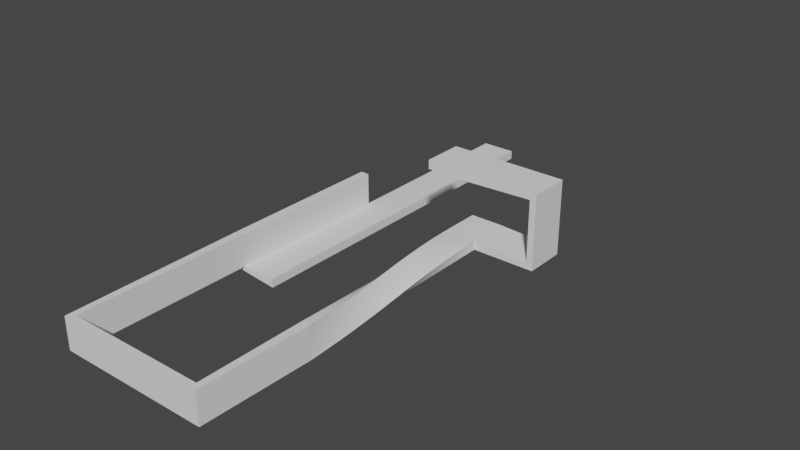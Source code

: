 # Source: Advanced_Lap.blend  (saved by Blender 3.0.42; exported with 4.5.12 LTS)
import bpy
from mathutils import Matrix  # noqa: F401  (used for matrix-valued properties, if any)

bpy.ops.wm.read_factory_settings(use_empty=True)
scene = bpy.context.scene
scene.name = 'Scene'

# ---- collections
col_collection = bpy.data.collections.new('Collection'); scene.collection.children.link(col_collection)

# ---- world
world_world = bpy.data.worlds.new('World'); scene.world = world_world
world_world.use_nodes = True; world_world.node_tree.nodes.clear()
_N = world_world.node_tree.nodes; _L = world_world.node_tree.links
n0 = _N.new('ShaderNodeOutputWorld'); n0.name = 'World Output'; n0.location = (300, 300)
n1 = _N.new('ShaderNodeBackground'); n1.name = 'Background'; n1.location = (10, 300)
n1.inputs[0].default_value = (0.05088, 0.05088, 0.05088, 1.0)
_L.new(n1.outputs[0], n0.inputs[0])
n0.is_active_output = True
world_world.color = (0.05088, 0.05088, 0.05088)
world_world.use_sun_shadow = False
world_world.sun_shadow_jitter_overblur = 0.0

# ---- meshes
me_plane = bpy.data.meshes.new('Plane')
me_plane.from_pydata([(-1.0, -1.0, 1.987), (1.0, -1.0, 1.987), (-1.0, 1.0, 1.987), (1.0, 1.0, 1.987), (4.72, -1.0, 1.987), (4.72, 1.0, 1.987), (4.72, -1.0, -1.639), (4.72, 1.0, -1.639), (0.05526, -1.0, -1.639), (0.05526, 1.0, -1.639), (1.653, 1.0, -1.639), (1.653, -1.0, -1.639), (0.05526, -1.388, -1.639), (1.653, -1.388, -1.639), (0.8542, -11.17, -0.8402), (0.8542, -11.17, -2.438), (0.8275, -10.84, -0.8668), (0.8009, -10.51, -0.8935), (0.7743, -10.19, -0.9201), (0.7476, -9.861, -0.9467), (0.721, -9.535, -0.9734), (0.6944, -9.21, -1.0), (0.6677, -8.884, -1.027), (0.6411, -8.558, -1.053), (0.6145, -8.232, -1.08), (0.5879, -7.906, -1.107), (0.5612, -7.58, -1.133), (0.5346, -7.254, -1.16), (0.508, -6.928, -1.186), (0.4813, -6.602, -1.213), (0.4547, -6.276, -1.24), (0.4281, -5.951, -1.266), (0.4014, -5.625, -1.293), (0.3748, -5.299, -1.32), (0.3482, -4.973, -1.346), (0.3216, -4.647, -1.373), (0.2949, -4.321, -1.399), (0.2683, -3.995, -1.426), (0.2417, -3.669, -1.453), (0.215, -3.343, -1.479), (0.1884, -3.017, -1.506), (0.1618, -2.691, -1.533), (0.1351, -2.366, -1.559), (0.1085, -2.04, -1.586), (0.08189, -1.714, -1.612), (1.626, -1.714, -1.666), (1.6, -2.04, -1.692), (1.573, -2.366, -1.719), (1.547, -2.691, -1.746), (1.52, -3.017, -1.772), (1.493, -3.343, -1.799), (1.467, -3.669, -1.826), (1.44, -3.995, -1.852), (1.413, -4.321, -1.879), (1.387, -4.647, -1.905), (1.36, -4.973, -1.932), (1.333, -5.299, -1.959), (1.307, -5.625, -1.985), (1.28, -5.951, -2.012), (1.254, -6.276, -2.039), (1.227, -6.602, -2.065), (1.2, -6.928, -2.092), (1.174, -7.254, -2.118), (1.147, -7.58, -2.145), (1.12, -7.906, -2.172), (1.094, -8.232, -2.198), (1.067, -8.558, -2.225), (1.041, -8.884, -2.252), (1.014, -9.21, -2.278), (0.9873, -9.535, -2.305), (0.9607, -9.861, -2.331), (0.934, -10.19, -2.358), (0.9074, -10.51, -2.385), (0.8808, -10.84, -2.411), (0.8542, -16.45, -0.8402), (0.8542, -16.45, -2.438), (-6.18, -16.45, -0.8402), (-6.18, -16.45, -2.438), (-6.18, 0.7527, -0.8402), (-6.18, 0.7527, -2.438), (-6.18, -7.685, -0.8402), (-6.18, -7.685, -2.438), (-4.424, 0.7527, -2.438), (-4.424, -7.685, -2.438), (-6.18, 10.75, -2.438), (-4.424, 10.75, -2.438), (1.254, -1.0, -1.639), (0.8542, -1.0, -1.639), (0.4547, -1.0, -1.639), (0.8542, -11.17, -2.039), (0.8542, -11.17, -1.639), (0.8542, -11.17, -1.24), (0.8408, -10.84, -1.253), (0.8275, -10.51, -1.266), (0.8142, -10.19, -1.28), (0.8009, -9.861, -1.293), (0.7876, -9.535, -1.306), (0.7743, -9.21, -1.32), (0.761, -8.884, -1.333), (0.7476, -8.558, -1.346), (0.7343, -8.232, -1.36), (0.721, -7.906, -1.373), (0.7077, -7.58, -1.386), (0.6944, -7.254, -1.399), (0.6811, -6.928, -1.413), (0.6678, -6.602, -1.426), (0.6545, -6.276, -1.439), (0.6412, -5.951, -1.453), (0.6278, -5.625, -1.466), (0.6145, -5.299, -1.479), (0.6012, -4.973, -1.493), (0.5879, -4.647, -1.506), (0.5746, -4.321, -1.519), (0.5613, -3.995, -1.533), (0.548, -3.669, -1.546), (0.5347, -3.343, -1.559), (0.5214, -3.017, -1.573), (0.5081, -2.691, -1.586), (0.4948, -2.366, -1.599), (0.4814, -2.04, -1.612), (0.4681, -1.714, -1.626), (0.4548, -1.388, -1.639), (0.8542, -10.84, -1.639), (0.8542, -10.51, -1.639), (0.8542, -10.19, -1.639), (0.8542, -9.861, -1.639), (0.8542, -9.535, -1.639), (0.8542, -9.21, -1.639), (0.8542, -8.884, -1.639), (0.8542, -8.558, -1.639), (0.8542, -8.232, -1.639), (0.8542, -7.906, -1.639), (0.8542, -7.58, -1.639), (0.8542, -7.254, -1.639), (0.8542, -6.928, -1.639), (0.8542, -6.602, -1.639), (0.8542, -6.276, -1.639), (0.8542, -5.951, -1.639), (0.8542, -5.625, -1.639), (0.8542, -5.299, -1.639), (0.8542, -4.973, -1.639), (0.8542, -4.647, -1.639), (0.8542, -4.321, -1.639), (0.8542, -3.995, -1.639), (0.8542, -3.669, -1.639), (0.8542, -3.343, -1.639), (0.8542, -3.017, -1.639), (0.8542, -2.691, -1.639), (0.8542, -2.366, -1.639), (0.8542, -2.04, -1.639), (0.8542, -1.714, -1.639), (0.8542, -1.388, -1.639), (0.8675, -10.84, -2.025), (0.8808, -10.51, -2.012), (0.8941, -10.19, -1.999), (0.9074, -9.861, -1.985), (0.9207, -9.535, -1.972), (0.934, -9.21, -1.959), (0.9474, -8.884, -1.945), (0.9607, -8.558, -1.932), (0.974, -8.232, -1.919), (0.9873, -7.906, -1.905), (1.001, -7.58, -1.892), (1.014, -7.254, -1.879), (1.027, -6.928, -1.865), (1.041, -6.602, -1.852), (1.054, -6.276, -1.839), (1.067, -5.951, -1.825), (1.08, -5.625, -1.812), (1.094, -5.299, -1.799), (1.107, -4.973, -1.786), (1.12, -4.647, -1.772), (1.134, -4.321, -1.759), (1.147, -3.995, -1.746), (1.16, -3.669, -1.732), (1.174, -3.343, -1.719), (1.187, -3.017, -1.706), (1.2, -2.691, -1.692), (1.214, -2.366, -1.679), (1.227, -2.04, -1.666), (1.24, -1.714, -1.652), (1.253, -1.388, -1.639)], [], [(0, 1, 3, 2), (3, 1, 4, 5), (5, 4, 6, 7), (10, 11, 86, 87, 88, 8, 9), (7, 6, 11, 10), (86, 11, 13, 181), (152, 73, 15, 89), (181, 13, 45, 180), (180, 45, 46, 179), (179, 46, 47, 178), (178, 47, 48, 177), (177, 48, 49, 176), (176, 49, 50, 175), (175, 50, 51, 174), (174, 51, 52, 173), (173, 52, 53, 172), (172, 53, 54, 171), (171, 54, 55, 170), (170, 55, 56, 169), (169, 56, 57, 168), (168, 57, 58, 167), (167, 58, 59, 166), (166, 59, 60, 165), (165, 60, 61, 164), (164, 61, 62, 163), (163, 62, 63, 162), (162, 63, 64, 161), (161, 64, 65, 160), (160, 65, 66, 159), (159, 66, 67, 158), (158, 67, 68, 157), (157, 68, 69, 156), (156, 69, 70, 155), (155, 70, 71, 154), (154, 71, 72, 153), (153, 72, 73, 152), (14, 91, 90, 89, 15, 75, 74), (74, 75, 77, 76), (80, 81, 79, 78), (76, 77, 81, 80), (79, 81, 83, 82), (79, 82, 85, 84), (12, 121, 120, 44), (44, 120, 119, 43), (43, 119, 118, 42), (42, 118, 117, 41), (41, 117, 116, 40), (40, 116, 115, 39), (39, 115, 114, 38), (38, 114, 113, 37), (37, 113, 112, 36), (36, 112, 111, 35), (35, 111, 110, 34), (34, 110, 109, 33), (33, 109, 108, 32), (32, 108, 107, 31), (31, 107, 106, 30), (30, 106, 105, 29), (29, 105, 104, 28), (28, 104, 103, 27), (27, 103, 102, 26), (26, 102, 101, 25), (25, 101, 100, 24), (24, 100, 99, 23), (23, 99, 98, 22), (22, 98, 97, 21), (21, 97, 96, 20), (20, 96, 95, 19), (19, 95, 94, 18), (18, 94, 93, 17), (17, 93, 92, 16), (16, 92, 91, 14), (8, 88, 121, 12), (121, 151, 150, 120), (120, 150, 149, 119), (119, 149, 148, 118), (118, 148, 147, 117), (117, 147, 146, 116), (116, 146, 145, 115), (115, 145, 144, 114), (114, 144, 143, 113), (113, 143, 142, 112), (112, 142, 141, 111), (111, 141, 140, 110), (110, 140, 139, 109), (109, 139, 138, 108), (108, 138, 137, 107), (107, 137, 136, 106), (106, 136, 135, 105), (105, 135, 134, 104), (104, 134, 133, 103), (103, 133, 132, 102), (102, 132, 131, 101), (101, 131, 130, 100), (100, 130, 129, 99), (99, 129, 128, 98), (98, 128, 127, 97), (97, 127, 126, 96), (96, 126, 125, 95), (95, 125, 124, 94), (94, 124, 123, 93), (93, 123, 122, 92), (92, 122, 90, 91), (88, 87, 151, 121), (151, 181, 180, 150), (150, 180, 179, 149), (149, 179, 178, 148), (148, 178, 177, 147), (147, 177, 176, 146), (146, 176, 175, 145), (145, 175, 174, 144), (144, 174, 173, 143), (143, 173, 172, 142), (142, 172, 171, 141), (141, 171, 170, 140), (140, 170, 169, 139), (139, 169, 168, 138), (138, 168, 167, 137), (137, 167, 166, 136), (136, 166, 165, 135), (135, 165, 164, 134), (134, 164, 163, 133), (133, 163, 162, 132), (132, 162, 161, 131), (131, 161, 160, 130), (130, 160, 159, 129), (129, 159, 158, 128), (128, 158, 157, 127), (127, 157, 156, 126), (126, 156, 155, 125), (125, 155, 154, 124), (124, 154, 153, 123), (123, 153, 152, 122), (122, 152, 89, 90), (87, 86, 181, 151)])
_uv = me_plane.uv_layers.new(name='UVMap')
_uv.uv.foreach_set('vector', [0.0, 0.0, 1.0, 0.0, 1.0, 1.0, 0.0, 1.0, 1.0, 1.0, 1.0, 0.0, 1.0, 0.0, 1.0, 1.0, 1.0, 1.0, 1.0, 0.0, 1.0, 0.0, 1.0, 1.0, 1.0, 1.0, 1.0, 0.0, 1.0, 0.0, 1.0, 0.0, 1.0, 0.0, 1.0, 0.0, 1.0, 1.0, 1.0, 1.0, 1.0, 0.0, 1.0, 0.0, 1.0, 1.0, 1.0, 0.0, 1.0, 0.0, 1.0, 0.0, 1.0, 0.0, 1.0, 0.0, 1.0, 0.0, 1.0, 0.0, 1.0, 0.0, 1.0, 0.0, 1.0, 0.0, 1.0, 0.0, 1.0, 0.0, 1.0, 0.0, 1.0, 0.0, 1.0, 0.0, 1.0, 0.0, 1.0, 0.0, 1.0, 0.0, 1.0, 0.0, 1.0, 0.0, 1.0, 0.0, 1.0, 0.0, 1.0, 0.0, 1.0, 0.0, 1.0, 0.0, 1.0, 0.0, 1.0, 0.0, 1.0, 0.0, 1.0, 0.0, 1.0, 0.0, 1.0, 0.0, 1.0, 0.0, 1.0, 0.0, 1.0, 0.0, 1.0, 0.0, 1.0, 0.0, 1.0, 0.0, 1.0, 0.0, 1.0, 0.0, 1.0, 0.0, 1.0, 0.0, 1.0, 0.0, 1.0, 0.0, 1.0, 0.0, 1.0, 0.0, 1.0, 0.0, 1.0, 0.0, 1.0, 0.0, 1.0, 0.0, 1.0, 0.0, 1.0, 0.0, 1.0, 0.0, 1.0, 0.0, 1.0, 0.0, 1.0, 0.0, 1.0, 0.0, 1.0, 0.0, 1.0, 0.0, 1.0, 0.0, 1.0, 0.0, 1.0, 0.0, 1.0, 0.0, 1.0, 0.0, 1.0, 0.0, 1.0, 0.0, 1.0, 0.0, 1.0, 0.0, 1.0, 0.0, 1.0, 0.0, 1.0, 0.0, 1.0, 0.0, 1.0, 0.0, 1.0, 0.0, 1.0, 0.0, 1.0, 0.0, 1.0, 0.0, 1.0, 0.0, 1.0, 0.0, 1.0, 0.0, 1.0, 0.0, 1.0, 0.0, 1.0, 0.0, 1.0, 0.0, 1.0, 0.0, 1.0, 0.0, 1.0, 0.0, 1.0, 0.0, 1.0, 0.0, 1.0, 0.0, 1.0, 0.0, 1.0, 0.0, 1.0, 0.0, 1.0, 0.0, 1.0, 0.0, 1.0, 0.0, 1.0, 0.0, 1.0, 0.0, 1.0, 0.0, 1.0, 0.0, 1.0, 0.0, 1.0, 0.0, 1.0, 0.0, 1.0, 0.0, 1.0, 0.0, 1.0, 0.0, 1.0, 0.0, 1.0, 0.0, 1.0, 0.0, 1.0, 0.0, 1.0, 0.0, 1.0, 0.0, 1.0, 0.0, 1.0, 0.0, 1.0, 0.0, 1.0, 0.0, 1.0, 0.0, 1.0, 0.0, 1.0, 0.0, 1.0, 0.0, 1.0, 0.0, 1.0, 0.0, 1.0, 0.0, 1.0, 0.0, 1.0, 0.0, 1.0, 0.0, 1.0, 0.0, 1.0, 0.0, 1.0, 0.0, 1.0, 0.0, 1.0, 0.0, 1.0, 0.0, 1.0, 0.0, 1.0, 0.0, 1.0, 0.0, 1.0, 0.0, 1.0, 0.0, 1.0, 0.0, 1.0, 0.0, 1.0, 0.0, 1.0, 0.0, 1.0, 0.0, 1.0, 0.0, 1.0, 0.0, 1.0, 0.0, 1.0, 0.0, 1.0, 0.0, 1.0, 0.0, 1.0, 0.0, 1.0, 0.0, 1.0, 0.0, 1.0, 0.0, 1.0, 0.0, 1.0, 0.0, 1.0, 0.0, 1.0, 0.0, 1.0, 0.0, 1.0, 0.0, 1.0, 0.0, 1.0, 0.0, 1.0, 0.0, 1.0, 0.0, 1.0, 0.0, 1.0, 0.0, 1.0, 0.0, 1.0, 0.0, 1.0, 0.0, 1.0, 0.0, 1.0, 0.0, 1.0, 0.0, 1.0, 0.0, 1.0, 0.0, 1.0, 0.0, 1.0, 0.0, 1.0, 0.0, 1.0, 0.0, 1.0, 0.0, 1.0, 0.0, 1.0, 0.0, 1.0, 0.0, 1.0, 0.0, 1.0, 0.0, 1.0, 0.0, 1.0, 0.0, 1.0, 0.0, 1.0, 0.0, 1.0, 0.0, 1.0, 0.0, 1.0, 0.0, 1.0, 0.0, 1.0, 0.0, 1.0, 0.0, 1.0, 0.0, 1.0, 0.0, 1.0, 0.0, 1.0, 0.0, 1.0, 0.0, 1.0, 0.0, 1.0, 0.0, 1.0, 0.0, 1.0, 0.0, 1.0, 0.0, 1.0, 0.0, 1.0, 0.0, 1.0, 0.0, 1.0, 0.0, 1.0, 0.0, 1.0, 0.0, 1.0, 0.0, 1.0, 0.0, 1.0, 0.0, 1.0, 0.0, 1.0, 0.0, 1.0, 0.0, 1.0, 0.0, 1.0, 0.0, 1.0, 0.0, 1.0, 0.0, 1.0, 0.0, 1.0, 0.0, 1.0, 0.0, 1.0, 0.0, 1.0, 0.0, 1.0, 0.0, 1.0, 0.0, 1.0, 0.0, 1.0, 0.0, 1.0, 0.0, 1.0, 0.0, 1.0, 0.0, 1.0, 0.0, 1.0, 0.0, 1.0, 0.0, 1.0, 0.0, 1.0, 0.0, 1.0, 0.0, 1.0, 0.0, 1.0, 0.0, 1.0, 0.0, 1.0, 0.0, 1.0, 0.0, 1.0, 0.0, 1.0, 0.0, 1.0, 0.0, 1.0, 0.0, 1.0, 0.0, 1.0, 0.0, 1.0, 0.0, 1.0, 0.0, 1.0, 0.0, 1.0, 0.0, 1.0, 0.0, 1.0, 0.0, 1.0, 0.0, 1.0, 0.0, 1.0, 0.0, 1.0, 0.0, 1.0, 0.0, 1.0, 0.0, 1.0, 0.0, 1.0, 0.0, 1.0, 0.0, 1.0, 0.0, 1.0, 0.0, 1.0, 0.0, 1.0, 0.0, 1.0, 0.0, 1.0, 0.0, 1.0, 0.0, 1.0, 0.0, 1.0, 0.0, 1.0, 0.0, 1.0, 0.0, 1.0, 0.0, 1.0, 0.0, 1.0, 0.0, 1.0, 0.0, 1.0, 0.0, 1.0, 0.0, 1.0, 0.0, 1.0, 0.0, 1.0, 0.0, 1.0, 0.0, 1.0, 0.0, 1.0, 0.0, 1.0, 0.0, 1.0, 0.0, 1.0, 0.0, 1.0, 0.0, 1.0, 0.0, 1.0, 0.0, 1.0, 0.0, 1.0, 0.0, 1.0, 0.0, 1.0, 0.0, 1.0, 0.0, 1.0, 0.0, 1.0, 0.0, 1.0, 0.0, 1.0, 0.0, 1.0, 0.0, 1.0, 0.0, 1.0, 0.0, 1.0, 0.0, 1.0, 0.0, 1.0, 0.0, 1.0, 0.0, 1.0, 0.0, 1.0, 0.0, 1.0, 0.0, 1.0, 0.0, 1.0, 0.0, 1.0, 0.0, 1.0, 0.0, 1.0, 0.0, 1.0, 0.0, 1.0, 0.0, 1.0, 0.0, 1.0, 0.0, 1.0, 0.0, 1.0, 0.0, 1.0, 0.0, 1.0, 0.0, 1.0, 0.0, 1.0, 0.0, 1.0, 0.0, 1.0, 0.0, 1.0, 0.0, 1.0, 0.0, 1.0, 0.0, 1.0, 0.0, 1.0, 0.0, 1.0, 0.0, 1.0, 0.0, 1.0, 0.0, 1.0, 0.0, 1.0, 0.0, 1.0, 0.0, 1.0, 0.0, 1.0, 0.0, 1.0, 0.0, 1.0, 0.0, 1.0, 0.0, 1.0, 0.0, 1.0, 0.0, 1.0, 0.0, 1.0, 0.0, 1.0, 0.0, 1.0, 0.0, 1.0, 0.0, 1.0, 0.0, 1.0, 0.0, 1.0, 0.0, 1.0, 0.0, 1.0, 0.0, 1.0, 0.0, 1.0, 0.0, 1.0, 0.0, 1.0, 0.0, 1.0, 0.0, 1.0, 0.0, 1.0, 0.0, 1.0, 0.0, 1.0, 0.0, 1.0, 0.0, 1.0, 0.0, 1.0, 0.0, 1.0, 0.0, 1.0, 0.0, 1.0, 0.0, 1.0, 0.0, 1.0, 0.0, 1.0, 0.0, 1.0, 0.0, 1.0, 0.0, 1.0, 0.0, 1.0, 0.0, 1.0, 0.0, 1.0, 0.0, 1.0, 0.0, 1.0, 0.0, 1.0, 0.0, 1.0, 0.0, 1.0, 0.0, 1.0, 0.0, 1.0, 0.0, 1.0, 0.0, 1.0, 0.0, 1.0, 0.0, 1.0, 0.0, 1.0, 0.0, 1.0, 0.0, 1.0, 0.0, 1.0, 0.0, 1.0, 0.0, 1.0, 0.0, 1.0, 0.0, 1.0, 0.0, 1.0, 0.0, 1.0, 0.0, 1.0, 0.0, 1.0, 0.0, 1.0, 0.0, 1.0, 0.0, 1.0, 0.0, 1.0, 0.0, 1.0, 0.0, 1.0, 0.0, 1.0, 0.0, 1.0, 0.0, 1.0, 0.0, 1.0, 0.0, 1.0, 0.0, 1.0, 0.0, 1.0, 0.0, 1.0, 0.0, 1.0, 0.0, 1.0, 0.0, 1.0, 0.0, 1.0, 0.0, 1.0, 0.0, 1.0, 0.0, 1.0, 0.0, 1.0, 0.0, 1.0, 0.0, 1.0, 0.0, 1.0, 0.0, 1.0, 0.0, 1.0, 0.0, 1.0, 0.0, 1.0, 0.0, 1.0, 0.0, 1.0, 0.0, 1.0, 0.0, 1.0, 0.0, 1.0, 0.0, 1.0, 0.0, 1.0, 0.0, 1.0, 0.0, 1.0, 0.0, 1.0, 0.0, 1.0, 0.0, 1.0, 0.0, 1.0, 0.0, 1.0, 0.0, 1.0, 0.0, 1.0, 0.0, 1.0, 0.0, 1.0, 0.0, 1.0, 0.0, 1.0, 0.0, 1.0, 0.0, 1.0, 0.0, 1.0, 0.0, 1.0, 0.0, 1.0, 0.0, 1.0, 0.0, 1.0, 0.0, 1.0, 0.0, 1.0, 0.0, 1.0, 0.0, 1.0, 0.0, 1.0, 0.0, 1.0, 0.0, 1.0, 0.0, 1.0, 0.0, 1.0, 0.0, 1.0, 0.0, 1.0, 0.0, 1.0, 0.0, 1.0, 0.0, 1.0, 0.0, 1.0, 0.0, 1.0, 0.0, 1.0, 0.0, 1.0, 0.0, 1.0, 0.0, 1.0, 0.0, 1.0, 0.0, 1.0, 0.0, 1.0, 0.0, 1.0, 0.0, 1.0, 0.0, 1.0, 0.0, 1.0, 0.0, 1.0, 0.0, 1.0, 0.0, 1.0, 0.0, 1.0, 0.0, 1.0, 0.0, 1.0, 0.0, 1.0, 0.0, 1.0, 0.0, 1.0, 0.0, 1.0, 0.0, 1.0, 0.0, 1.0, 0.0, 1.0, 0.0, 1.0, 0.0, 1.0, 0.0, 1.0, 0.0, 1.0, 0.0, 1.0, 0.0, 1.0, 0.0, 1.0, 0.0, 1.0, 0.0, 1.0, 0.0, 1.0, 0.0, 1.0, 0.0, 1.0, 0.0, 1.0, 0.0, 1.0, 0.0, 1.0, 0.0, 1.0, 0.0, 1.0, 0.0, 1.0, 0.0, 1.0, 0.0, 1.0, 0.0, 1.0, 0.0, 1.0, 0.0, 1.0, 0.0, 1.0, 0.0, 1.0, 0.0, 1.0, 0.0])
me_plane.use_remesh_fix_poles = True
me_plane.use_remesh_preserve_attributes = False
me_plane.update()

# ---- objects
ob_plane = bpy.data.objects.new('Plane', me_plane)

# ---- transforms, parenting, visibility, modifiers, constraints
ob_plane.location = (0.0, 0.0, 0.0)
_m = ob_plane.modifiers.new('Bevel', 'BEVEL')
_m.width = 1.56
_m.width_pct = 1.56
_m.segments = 18
_m.limit_method = 'WEIGHT'
_m = ob_plane.modifiers.new('Solidify', 'SOLIDIFY')
_m.thickness = 0.44

# ---- collection membership
col_collection.objects.link(ob_plane)

# ---- scene / render settings (as saved in the file)
scene.frame_start = 1; scene.frame_end = 250; scene.frame_set(1)
scene.render.engine = 'BLENDER_EEVEE_NEXT'
scene.cycles.sampling_pattern = 'TABULATED_SOBOL'
scene.cycles.use_light_tree = False
scene.view_settings.view_transform = 'Filmic'
bpy.context.view_layer.update()

# ---- added for rendering (the .blend has no active camera and no usable light): camera, sun
cam_auto = bpy.data.cameras.new('AutoCamera')
cam_auto.lens = 50.0
cam_auto.sensor_width = 36.0
cam_auto.clip_end = 1000.0
ob_auto_camera = bpy.data.objects.new('AutoCamera', cam_auto)
scene.collection.objects.link(ob_auto_camera)
ob_auto_camera.location = (27.0573, -36.6799, 21.9602)
ob_auto_camera.rotation_euler = (1.09748, -7.21219e-08, 0.694738)
scene.camera = ob_auto_camera
light_auto_sun = bpy.data.lights.new('AutoSun', 'SUN')
light_auto_sun.energy = 3.0
light_auto_sun.angle = 0.0523599
ob_auto_sun = bpy.data.objects.new('AutoSun', light_auto_sun)
scene.collection.objects.link(ob_auto_sun)
ob_auto_sun.rotation_euler = (0.872665, 0.174533, 0.523599)
bpy.context.view_layer.update()

